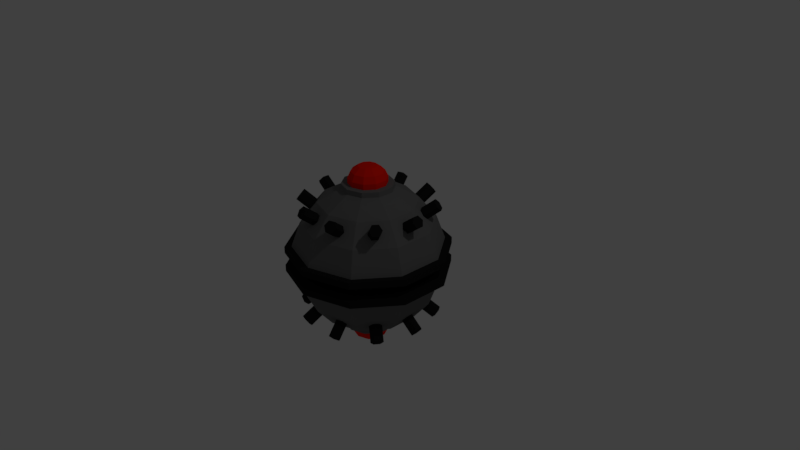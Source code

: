 # Source: bomb.blend  (saved by Blender 2.79.0; exported with 4.5.12 LTS)
import bpy
from mathutils import Matrix  # noqa: F401  (used for matrix-valued properties, if any)

bpy.ops.wm.read_factory_settings(use_empty=True)
scene = bpy.context.scene
scene.name = 'Scene'

# ---- collections
col_collection_1 = bpy.data.collections.new('Collection 1'); scene.collection.children.link(col_collection_1)

# ---- materials (node trees are filled in below, after node groups)
mat_bomb_metal = bpy.data.materials.new('bomb_metal')
mat_bomb_metal.alpha_threshold = 0.0
mat_bomb_metal.use_transparent_shadow = False
mat_bomb_metal.diffuse_color = (0.1457, 0.1457, 0.1457, 1.0)
mat_bomb_metal.roughness = 0.5
mat_bomb_metal.specular_intensity = 1.0
mat_bomb_darkmetal = bpy.data.materials.new('bomb_darkmetal')
mat_bomb_darkmetal.alpha_threshold = 0.0
mat_bomb_darkmetal.use_transparent_shadow = False
mat_bomb_darkmetal.diffuse_color = (0.01341, 0.01341, 0.01341, 1.0)
mat_bomb_darkmetal.roughness = 0.5
mat_bomb_darkmetal.specular_intensity = 0.8086
mat_bomb_redlight = bpy.data.materials.new('bomb_redlight')
mat_bomb_redlight.alpha_threshold = 0.0
mat_bomb_redlight.use_transparent_shadow = False
mat_bomb_redlight.diffuse_color = (1.0, 0.009558, 0.0, 1.0)
mat_bomb_redlight.roughness = 0.5
mat_bomb_redlight.specular_intensity = 1.0

# ---- material node trees

# ---- world
world_world = bpy.data.worlds.new('World'); scene.world = world_world
world_world.color = (0.05088, 0.05088, 0.05088)
world_world.use_sun_shadow = False
world_world.sun_shadow_jitter_overblur = 0.0
world_world.cycles.sampling_method = 'MANUAL'

# ---- cameras
cam_camera = bpy.data.cameras.new('Camera')
cam_camera.clip_end = 100.0
cam_camera.lens = 35.0
cam_camera.sensor_width = 32.0
cam_camera.sensor_height = 18.0
cam_camera.ortho_scale = 7.314
cam_camera.dof.focus_distance = 0.0
cam_camera.dof.aperture_fstop = 128.0

# ---- lights
light_lamp = bpy.data.lights.new('Lamp', 'POINT')
light_lamp.transmission_factor = 0.0
light_lamp.cutoff_distance = 30.0
light_lamp.energy = 100.0
light_lamp.shadow_buffer_clip_start = 1.001
light_lamp.shadow_soft_size = 0.1
light_lamp.shadow_maximum_resolution = 0.006
light_lamp.use_absolute_resolution = True

# ---- meshes
me_sphere_002 = bpy.data.meshes.new('Sphere.002')
me_sphere_002.from_pydata([(0.0, 0.866, -0.5), (0.0, 0.6428, -0.766), (0.0, 0.342, -0.9397), (0.201, 0.2767, 0.9397), (0.3778, 0.52, 0.766), (0.509, 0.7006, 0.5), (0.5789, 0.7967, 0.1736), (0.5789, 0.7967, -0.1736), (0.509, 0.7006, -0.5), (0.3778, 0.52, -0.766), (0.201, 0.2767, -0.9397), (0.3253, 0.1057, 0.9397), (0.6113, 0.1986, 0.766), (0.8236, 0.2676, 0.5), (0.9366, 0.3043, 0.1736), (0.9366, 0.3043, -0.1736), (0.8236, 0.2676, -0.5), (0.6113, 0.1986, -0.766), (0.3253, 0.1057, -0.9397), (0.3253, -0.1057, 0.9397), (0.6113, -0.1986, 0.766), (0.8236, -0.2676, 0.5), (0.9366, -0.3043, 0.1736), (0.9366, -0.3043, -0.1736), (0.8236, -0.2676, -0.5), (0.6113, -0.1986, -0.766), (0.3253, -0.1057, -0.9397), (0.201, -0.2767, 0.9397), (0.3778, -0.52, 0.766), (0.509, -0.7006, 0.5), (0.5789, -0.7967, 0.1736), (0.5789, -0.7967, -0.1736), (0.509, -0.7006, -0.5), (0.3778, -0.52, -0.766), (0.201, -0.2767, -0.9397), (3.046e-08, -0.342, 0.9397), (6.539e-10, -0.6428, 0.766), (3.046e-08, -0.866, 0.5), (-2.915e-08, -0.9848, 0.1736), (6.026e-08, -0.9848, -0.1736), (-5.895e-08, -0.866, -0.5), (6.539e-10, -0.6428, -0.766), (4.536e-08, -0.342, -0.9397), (-0.201, -0.2767, 0.9397), (-0.3778, -0.52, 0.766), (-0.509, -0.7006, 0.5), (-0.5789, -0.7967, 0.1736), (-0.5789, -0.7967, -0.1736), (-0.509, -0.7006, -0.5), (-0.3778, -0.52, -0.766), (-0.201, -0.2767, -0.9397), (-0.3253, -0.1057, 0.9397), (-0.6113, -0.1986, 0.766), (-0.8236, -0.2676, 0.5), (-0.9366, -0.3043, 0.1736), (-0.9366, -0.3043, -0.1736), (-0.8236, -0.2676, -0.5), (-0.6113, -0.1986, -0.766), (-0.3253, -0.1057, -0.9397), (-0.3253, 0.1057, 0.9397), (-0.6113, 0.1986, 0.766), (-0.8236, 0.2676, 0.5), (-0.9366, 0.3043, 0.1736), (-0.9366, 0.3043, -0.1736), (-0.8236, 0.2676, -0.5), (-0.6113, 0.1986, -0.766), (-0.3253, 0.1057, -0.9397), (-0.201, 0.2767, 0.9397), (-0.3778, 0.52, 0.766), (-0.509, 0.7006, 0.5), (-0.5789, 0.7967, 0.1736), (-0.5789, 0.7967, -0.1736), (-0.509, 0.7006, -0.5), (-0.3778, 0.52, -0.766), (-0.201, 0.2767, -0.9397), (-7.385e-08, 0.342, 0.9397), (-2.915e-08, 0.6428, 0.766), (-2.915e-08, 0.866, 0.5), (-5.895e-08, 0.9848, 0.1736), (-1.782e-07, 0.9848, -0.1736), (0.5789, 0.7967, 0.08682), (-0.7528, 0.2446, 0.08682), (0.5789, 0.7967, -0.08682), (0.9366, 0.3043, 0.08682), (-0.7528, 0.2446, -0.08682), (0.9366, 0.3043, -0.08682), (0.9366, -0.3043, 0.08682), (-0.7528, -0.2446, 0.08682), (0.9366, -0.3043, -0.08682), (0.5789, -0.7967, 0.08682), (-0.7528, -0.2446, -0.08682), (0.5789, -0.7967, -0.08682), (-6.797e-09, -0.9848, 0.08682), (-1.073e-08, -0.7915, 0.08682), (3.791e-08, -0.9848, -0.08682), (-0.5789, -0.7967, 0.08682), (2.52e-08, -0.7915, -0.08682), (-0.5789, -0.7967, -0.08682), (-0.9366, -0.3043, 0.08682), (0.4653, -0.6404, 0.08682), (-0.9366, -0.3043, -0.08682), (-0.9366, 0.3043, 0.08682), (0.4653, -0.6404, -0.08682), (-0.9366, 0.3043, -0.08682), (-0.5789, 0.7967, 0.08682), (0.7528, 0.2446, 0.08682), (-0.5789, 0.7967, -0.08682), (-8.875e-08, 0.9848, 0.08682), (0.7528, 0.2446, -0.08682), (-1.484e-07, 0.9848, -0.08682), (0.4653, 0.6404, -0.08682), (0.4653, 0.6404, 0.08682), (-1.245e-07, 0.7915, -0.08682), (-7.66e-08, 0.7915, 0.08682), (-0.4653, 0.6404, -0.08682), (-0.4653, 0.6404, 0.08682), (-0.4653, -0.6404, -0.08682), (-0.4653, -0.6404, 0.08682), (0.7528, -0.2446, -0.08682), (0.7528, -0.2446, 0.08682), (0.6313, 0.8689, -0.08682), (0.6313, 0.8689, -0.1736), (1.022, 0.3319, -0.08682), (1.022, 0.3319, -0.1736), (0.6313, 0.8689, 0.1736), (1.022, 0.3319, 0.1736), (1.022, -0.3319, -0.08682), (1.022, -0.3319, -0.1736), (1.022, -0.3319, 0.1736), (0.6313, -0.8689, -0.08682), (0.6313, -0.8689, -0.1736), (0.6313, -0.8689, 0.1736), (4.506e-08, -1.074, -0.08682), (6.943e-08, -1.074, -0.1736), (-2.808e-08, -1.074, 0.1736), (-0.6313, -0.8689, -0.08682), (-0.6313, -0.8689, -0.1736), (-0.6313, -0.8689, 0.1736), (-1.022, -0.3319, -0.08682), (-1.022, -0.3319, -0.1736), (-1.022, -0.3319, 0.1736), (-1.022, 0.3319, -0.08682), (-1.022, 0.3319, -0.1736), (-1.022, 0.3319, 0.1736), (-0.6313, 0.8689, -0.08682), (-0.6313, 0.8689, -0.1736), (-0.6313, 0.8689, 0.1736), (-1.581e-07, 1.074, -0.08682), (-1.906e-07, 1.074, -0.1736), (-6.058e-08, 1.074, 0.1736), (0.6313, 0.8689, 0.08682), (1.022, 0.3319, 0.08682), (1.022, -0.3319, 0.08682), (0.6313, -0.8689, 0.08682), (-3.7e-09, -1.074, 0.08682), (-0.6313, -0.8689, 0.08682), (-1.022, -0.3319, 0.08682), (-1.022, 0.3319, 0.08682), (-0.6313, 0.8689, 0.08682), (-9.309e-08, 1.074, 0.08682), (0.199, 0.2739, -1.007), (1.963e-09, 0.3386, -1.007), (0.322, 0.1046, 1.007), (0.199, 0.2739, 1.007), (0.322, 0.1046, -1.007), (0.322, -0.1046, 1.007), (0.322, -0.1046, -1.007), (0.199, -0.2739, 1.007), (0.199, -0.2739, -1.007), (3.211e-08, -0.3386, 1.007), (4.687e-08, -0.3386, -1.007), (-0.199, -0.2739, 1.007), (-0.199, -0.2739, -1.007), (-0.322, -0.1046, -1.007), (-0.322, -0.1046, 1.007), (-0.322, 0.1046, 1.007), (-0.322, 0.1046, -1.007), (-0.199, 0.2739, 1.007), (-0.199, 0.2739, -1.007), (-7.115e-08, 0.3386, 1.007), (0.1502, 0.2067, -1.007), (3.168e-09, 0.2555, -1.007), (0.243, 0.07896, 1.007), (0.1502, 0.2067, 1.007), (0.243, 0.07896, -1.007), (0.243, -0.07896, 1.007), (0.243, -0.07896, -1.007), (0.1502, -0.2067, 1.007), (0.1502, -0.2067, -1.007), (2.592e-08, -0.2555, 1.007), (3.706e-08, -0.2555, -1.007), (-0.1502, -0.2067, 1.007), (-0.1502, -0.2067, -1.007), (-0.243, -0.07896, -1.007), (-0.243, -0.07896, 1.007), (-0.243, 0.07896, 1.007), (-0.243, 0.07896, -1.007), (-0.1502, 0.2067, 1.007), (-0.1502, 0.2067, -1.007), (-5.201e-08, 0.2555, 1.007), (0.1502, 0.2067, -1.079), (3.168e-09, 0.2555, -1.079), (0.243, 0.07896, 1.079), (0.1502, 0.2067, 1.079), (0.243, 0.07896, -1.079), (0.243, -0.07896, 1.079), (0.243, -0.07896, -1.079), (0.1502, -0.2067, 1.079), (0.1502, -0.2067, -1.079), (2.592e-08, -0.2555, 1.079), (3.706e-08, -0.2555, -1.079), (-0.1502, -0.2067, 1.079), (-0.1502, -0.2067, -1.079), (-0.243, -0.07896, -1.079), (-0.243, -0.07896, 1.079), (-0.243, 0.07896, 1.079), (-0.243, 0.07896, -1.079), (-0.1502, 0.2067, 1.079), (-0.1502, 0.2067, -1.079), (-5.201e-08, 0.2555, 1.079), (0.1271, 0.175, -1.163), (2.282e-09, 0.2163, -1.163), (0.2057, 0.06684, 1.163), (0.1271, 0.175, 1.163), (0.2057, 0.06684, -1.163), (0.2057, -0.06684, 1.163), (0.2057, -0.06684, -1.163), (0.1271, -0.175, 1.163), (0.1271, -0.175, -1.163), (2.154e-08, -0.2163, 1.163), (3.097e-08, -0.2163, -1.163), (-0.1271, -0.175, 1.163), (-0.1271, -0.175, -1.163), (-0.2057, -0.06684, -1.163), (-0.2057, -0.06684, 1.163), (-0.2057, 0.06684, 1.163), (-0.2057, 0.06684, -1.163), (-0.1271, 0.175, 1.163), (-0.1271, 0.175, -1.163), (-4.443e-08, 0.2163, 1.163), (0.07305, 0.1005, -1.23), (-2.804e-09, 0.1243, -1.23), (0.1182, 0.0384, 1.23), (0.07305, 0.1005, 1.23), (0.1182, 0.0384, -1.23), (0.1182, -0.0384, 1.23), (0.1182, -0.0384, -1.23), (0.07305, -0.1005, 1.23), (0.07305, -0.1005, -1.23), (8.262e-09, -0.1243, 1.23), (1.368e-08, -0.1243, -1.23), (-0.07305, -0.1005, 1.23), (-0.07305, -0.1005, -1.23), (-0.1182, -0.0384, -1.23), (-0.1182, -0.0384, 1.23), (-0.1182, 0.0384, 1.23), (-0.1182, 0.0384, -1.23), (-0.07305, 0.1005, 1.23), (-0.07305, 0.1005, -1.23), (-2.964e-08, 0.1243, 1.23), (0.04181, 0.05755, -1.239), (-3.274e-10, 0.07114, -1.239), (0.06766, 0.02198, 1.239), (0.04181, 0.05755, 1.239), (0.06766, 0.02198, -1.239), (0.06766, -0.02198, 1.239), (0.06766, -0.02198, -1.239), (0.04181, -0.05755, 1.239), (0.04181, -0.05755, -1.239), (6.007e-09, -0.07114, 1.239), (9.107e-09, -0.07114, -1.239), (-0.04181, -0.05755, 1.239), (-0.04181, -0.05755, -1.239), (-0.06766, -0.02198, -1.239), (-0.06766, -0.02198, 1.239), (-0.06766, 0.02198, 1.239), (-0.06766, 0.02198, -1.239), (-0.04181, 0.05755, 1.239), (-0.04181, 0.05755, -1.239), (-1.569e-08, 0.07114, 1.239), (-0.6099, -0.08405, -0.5675), (-0.8776, -0.08405, -0.7717), (-0.5663, -0.0426, -0.6246), (-0.8341, -0.0426, -0.8288), (-0.5663, 0.04029, -0.6246), (-0.8341, 0.04029, -0.8288), (-0.6099, 0.08174, -0.5675), (-0.8776, 0.08174, -0.7717), (-0.6534, 0.04029, -0.5105), (-0.9212, 0.04029, -0.7147), (-0.6534, -0.0426, -0.5105), (-0.9212, -0.0426, -0.7147), (0.6161, 0.08174, -0.5675), (0.8838, 0.08174, -0.7717), (0.5725, 0.04029, -0.6246), (0.8403, 0.04029, -0.8288), (0.5725, -0.0426, -0.6246), (0.8403, -0.0426, -0.8288), (0.6161, -0.08405, -0.5675), (0.8838, -0.08405, -0.7717), (0.6596, -0.0426, -0.5105), (0.9274, -0.0426, -0.7147), (0.6596, 0.04029, -0.5105), (0.9274, 0.04029, -0.7147), (0.5477, -0.2944, -0.5675), (0.7643, -0.4518, -0.7717), (0.4881, -0.3023, -0.6246), (0.7048, -0.4597, -0.8288), (0.4394, -0.3694, -0.6246), (0.656, -0.5268, -0.8288), (0.4503, -0.4285, -0.5675), (0.6669, -0.5859, -0.7717), (0.5099, -0.4206, -0.5105), (0.7265, -0.578, -0.7147), (0.5586, -0.3535, -0.5105), (0.7752, -0.5109, -0.7147), (-0.5415, 0.2921, -0.5675), (-0.7582, 0.4495, -0.7717), (-0.482, 0.3, -0.6246), (-0.6986, 0.4574, -0.8288), (-0.4332, 0.3671, -0.6246), (-0.6499, 0.5245, -0.8288), (-0.4441, 0.4262, -0.5675), (-0.6607, 0.5836, -0.7717), (-0.5037, 0.4183, -0.5105), (-0.7203, 0.5756, -0.7147), (-0.5524, 0.3512, -0.5105), (-0.769, 0.5086, -0.7147), (-0.2652, 0.5562, -0.5675), (-0.3479, 0.8109, -0.7717), (-0.2123, 0.5276, -0.6246), (-0.295, 0.7823, -0.8288), (-0.1335, 0.5532, -0.6246), (-0.2162, 0.8079, -0.8288), (-0.1075, 0.6074, -0.5675), (-0.1902, 0.8621, -0.7717), (-0.1604, 0.636, -0.5105), (-0.2431, 0.8907, -0.7147), (-0.2392, 0.6104, -0.5105), (-0.3219, 0.8651, -0.7147), (0.2713, -0.5585, -0.5675), (0.3541, -0.8132, -0.7717), (0.2185, -0.5299, -0.6246), (0.3012, -0.7846, -0.8288), (0.1396, -0.5555, -0.6246), (0.2224, -0.8102, -0.8288), (0.1137, -0.6097, -0.5675), (0.1964, -0.8644, -0.7717), (0.1665, -0.6383, -0.5105), (0.2493, -0.893, -0.7147), (0.2454, -0.6127, -0.5105), (0.3281, -0.8674, -0.7147), (-0.1075, -0.6097, -0.5675), (-0.1902, -0.8644, -0.7717), (-0.1335, -0.5555, -0.6246), (-0.2162, -0.8102, -0.8288), (-0.2123, -0.5299, -0.6246), (-0.295, -0.7846, -0.8288), (-0.2652, -0.5585, -0.5675), (-0.3479, -0.8132, -0.7717), (-0.2392, -0.6127, -0.5105), (-0.3219, -0.8674, -0.7147), (-0.1604, -0.6383, -0.5105), (-0.2431, -0.893, -0.7147), (0.1137, 0.6074, -0.5675), (0.1964, 0.8621, -0.7717), (0.1396, 0.5532, -0.6246), (0.2224, 0.8079, -0.8288), (0.2185, 0.5276, -0.6246), (0.3012, 0.7823, -0.8288), (0.2713, 0.5562, -0.5675), (0.3541, 0.8109, -0.7717), (0.2454, 0.6104, -0.5105), (0.3281, 0.8651, -0.7147), (0.1665, 0.636, -0.5105), (0.2493, 0.8907, -0.7147), (0.4503, 0.4262, -0.5675), (0.6669, 0.5836, -0.7717), (0.4394, 0.3671, -0.6246), (0.656, 0.5245, -0.8288), (0.4881, 0.3, -0.6246), (0.7048, 0.4574, -0.8288), (0.5477, 0.2921, -0.5675), (0.7643, 0.4495, -0.7717), (0.5586, 0.3512, -0.5105), (0.7752, 0.5086, -0.7147), (0.5099, 0.4183, -0.5105), (0.7265, 0.5756, -0.7147), (-0.4441, -0.4285, -0.5675), (-0.6607, -0.5859, -0.7717), (-0.4332, -0.3694, -0.6246), (-0.6499, -0.5268, -0.8288), (-0.482, -0.3023, -0.6246), (-0.6986, -0.4597, -0.8288), (-0.5415, -0.2944, -0.5675), (-0.7582, -0.4518, -0.7717), (-0.5524, -0.3535, -0.5105), (-0.769, -0.5109, -0.7147), (-0.5037, -0.4206, -0.5105), (-0.7203, -0.578, -0.7147), (-0.4443, 0.4285, 0.5675), (-0.6609, 0.5859, 0.7717), (-0.4334, 0.3694, 0.6246), (-0.6501, 0.5268, 0.8288), (-0.4822, 0.3023, 0.6246), (-0.6988, 0.4597, 0.8288), (-0.5417, 0.2944, 0.5675), (-0.7584, 0.4518, 0.7717), (-0.5526, 0.3535, 0.5105), (-0.7692, 0.5109, 0.7147), (-0.5039, 0.4206, 0.5105), (-0.7205, 0.578, 0.7147), (0.4501, -0.4262, 0.5675), (0.6667, -0.5836, 0.7717), (0.4392, -0.3671, 0.6246), (0.6558, -0.5245, 0.8288), (0.4879, -0.3, 0.6246), (0.7046, -0.4574, 0.8288), (0.5475, -0.2921, 0.5675), (0.7641, -0.4495, 0.7717), (0.5584, -0.3512, 0.5105), (0.775, -0.5086, 0.7147), (0.5096, -0.4183, 0.5105), (0.7263, -0.5756, 0.7147), (0.1135, -0.6074, 0.5675), (0.1962, -0.8621, 0.7717), (0.1394, -0.5532, 0.6246), (0.2222, -0.8079, 0.8288), (0.2183, -0.5276, 0.6246), (0.301, -0.7823, 0.8288), (0.2711, -0.5562, 0.5675), (0.3539, -0.8109, 0.7717), (0.2452, -0.6104, 0.5105), (0.3279, -0.8651, 0.7147), (0.1663, -0.636, 0.5105), (0.2491, -0.8907, 0.7147), (-0.1077, 0.6097, 0.5675), (-0.1904, 0.8644, 0.7717), (-0.1337, 0.5555, 0.6246), (-0.2164, 0.8102, 0.8288), (-0.2125, 0.5299, 0.6246), (-0.2952, 0.7846, 0.8288), (-0.2654, 0.5585, 0.5675), (-0.3481, 0.8132, 0.7717), (-0.2394, 0.6127, 0.5105), (-0.3221, 0.8674, 0.7147), (-0.1606, 0.6383, 0.5105), (-0.2433, 0.893, 0.7147), (0.2711, 0.5585, 0.5675), (0.3539, 0.8132, 0.7717), (0.2183, 0.5299, 0.6246), (0.301, 0.7846, 0.8288), (0.1394, 0.5555, 0.6246), (0.2222, 0.8102, 0.8288), (0.1135, 0.6097, 0.5675), (0.1962, 0.8644, 0.7717), (0.1663, 0.6383, 0.5105), (0.2491, 0.893, 0.7147), (0.2452, 0.6127, 0.5105), (0.3279, 0.8674, 0.7147), (-0.2654, -0.5562, 0.5675), (-0.3481, -0.8109, 0.7717), (-0.2125, -0.5276, 0.6246), (-0.2952, -0.7823, 0.8288), (-0.1337, -0.5532, 0.6246), (-0.2164, -0.8079, 0.8288), (-0.1077, -0.6074, 0.5675), (-0.1904, -0.8621, 0.7717), (-0.1606, -0.636, 0.5105), (-0.2433, -0.8907, 0.7147), (-0.2394, -0.6104, 0.5105), (-0.3221, -0.8651, 0.7147), (-0.5417, -0.2921, 0.5675), (-0.7584, -0.4495, 0.7717), (-0.4822, -0.3, 0.6246), (-0.6988, -0.4574, 0.8288), (-0.4334, -0.3671, 0.6246), (-0.6501, -0.5245, 0.8288), (-0.4443, -0.4262, 0.5675), (-0.6609, -0.5836, 0.7717), (-0.5039, -0.4183, 0.5105), (-0.7205, -0.5756, 0.7147), (-0.5526, -0.3512, 0.5105), (-0.7692, -0.5086, 0.7147), (0.5475, 0.2944, 0.5675), (0.7641, 0.4518, 0.7717), (0.4879, 0.3023, 0.6246), (0.7046, 0.4597, 0.8288), (0.4392, 0.3694, 0.6246), (0.6558, 0.5268, 0.8288), (0.4501, 0.4285, 0.5675), (0.6667, 0.5859, 0.7717), (0.5097, 0.4206, 0.5105), (0.7263, 0.578, 0.7147), (0.5584, 0.3535, 0.5105), (0.775, 0.5109, 0.7147), (0.6159, -0.08174, 0.5675), (0.8836, -0.08174, 0.7717), (0.5723, -0.04029, 0.6246), (0.8401, -0.04029, 0.8288), (0.5723, 0.0426, 0.6246), (0.8401, 0.0426, 0.8288), (0.6159, 0.08405, 0.5675), (0.8836, 0.08405, 0.7717), (0.6594, 0.0426, 0.5105), (0.9272, 0.0426, 0.7147), (0.6594, -0.04029, 0.5105), (0.9272, -0.04029, 0.7147), (-0.6101, 0.08405, 0.5675), (-0.8778, 0.08405, 0.7717), (-0.5665, 0.0426, 0.6246), (-0.8343, 0.0426, 0.8288), (-0.5665, -0.04029, 0.6246), (-0.8343, -0.04029, 0.8288), (-0.6101, -0.08174, 0.5675), (-0.8778, -0.08174, 0.7717), (-0.6536, -0.04029, 0.5105), (-0.9214, -0.04029, 0.7147), (-0.6536, 0.0426, 0.5105), (-0.9214, 0.0426, 0.7147)], [], [(1, 0, 8, 9), (78, 77, 5, 6), (35, 27, 167, 169), (2, 1, 9, 10), (23, 15, 123, 127), (76, 75, 3, 4), (50, 58, 173, 172), (0, 79, 7, 8), (77, 76, 4, 5), (10, 18, 164, 160), (10, 9, 17, 18), (86, 83, 151, 152), (4, 3, 11, 12), (58, 66, 176, 173), (8, 7, 15, 16), (5, 4, 12, 13), (9, 8, 16, 17), (6, 5, 13, 14), (16, 15, 23, 24), (13, 12, 20, 21), (17, 16, 24, 25), (14, 13, 21, 22), (11, 3, 163, 162), (18, 17, 25, 26), (97, 100, 138, 135), (12, 11, 19, 20), (18, 26, 166, 164), (22, 21, 29, 30), (59, 51, 174, 175), (26, 25, 33, 34), (54, 62, 143, 140), (20, 19, 27, 28), (75, 67, 177, 179), (24, 23, 31, 32), (21, 20, 28, 29), (25, 24, 32, 33), (28, 27, 35, 36), (74, 2, 161, 178), (32, 31, 39, 40), (29, 28, 36, 37), (33, 32, 40, 41), (30, 29, 37, 38), (19, 11, 162, 165), (34, 33, 41, 42), (70, 78, 149, 146), (41, 40, 48, 49), (38, 37, 45, 46), (51, 43, 171, 174), (42, 41, 49, 50), (101, 98, 156, 157), (36, 35, 43, 44), (42, 50, 172, 170), (40, 39, 47, 48), (37, 36, 44, 45), (50, 49, 57, 58), (85, 88, 126, 122), (44, 43, 51, 52), (2, 10, 160, 161), (48, 47, 55, 56), (45, 44, 52, 53), (49, 48, 56, 57), (46, 45, 53, 54), (43, 35, 169, 171), (56, 55, 63, 64), (53, 52, 60, 61), (57, 56, 64, 65), (54, 53, 61, 62), (66, 74, 178, 176), (58, 57, 65, 66), (47, 39, 133, 136), (52, 51, 59, 60), (26, 34, 168, 166), (62, 61, 69, 70), (67, 59, 175, 177), (66, 65, 73, 74), (89, 86, 152, 153), (60, 59, 67, 68), (3, 75, 179, 163), (64, 63, 71, 72), (61, 60, 68, 69), (65, 64, 72, 73), (68, 67, 75, 76), (34, 42, 170, 168), (72, 71, 79, 0), (69, 68, 76, 77), (73, 72, 0, 1), (70, 69, 77, 78), (27, 19, 165, 167), (74, 73, 1, 2), (30, 38, 134, 131), (79, 71, 145, 148), (91, 88, 118, 102), (106, 103, 84, 114), (100, 103, 141, 138), (89, 92, 93, 99), (104, 107, 113, 115), (62, 70, 146, 143), (85, 82, 110, 108), (100, 97, 116, 90), (46, 54, 140, 137), (83, 86, 119, 105), (98, 101, 81, 87), (104, 101, 157, 158), (94, 91, 102, 96), (109, 106, 114, 112), (63, 55, 139, 142), (111, 110, 112, 113), (113, 112, 114, 115), (88, 91, 129, 126), (81, 115, 114, 84), (87, 81, 84, 90), (55, 47, 136, 139), (87, 90, 116, 117), (93, 117, 116, 96), (7, 79, 148, 121), (99, 93, 96, 102), (105, 119, 118, 108), (92, 89, 153, 154), (99, 102, 118, 119), (105, 108, 110, 111), (95, 98, 87, 117), (80, 83, 105, 111), (97, 94, 96, 116), (82, 109, 112, 110), (101, 104, 115, 81), (86, 89, 99, 119), (103, 100, 90, 84), (88, 85, 108, 118), (92, 95, 117, 93), (107, 80, 111, 113), (159, 149, 124, 150), (150, 124, 125, 151), (151, 125, 128, 152), (152, 128, 131, 153), (153, 131, 134, 154), (154, 134, 137, 155), (155, 137, 140, 156), (156, 140, 143, 157), (157, 143, 146, 158), (158, 146, 149, 159), (145, 144, 147, 148), (142, 141, 144, 145), (139, 138, 141, 142), (136, 135, 138, 139), (133, 132, 135, 136), (130, 129, 132, 133), (127, 126, 129, 130), (123, 122, 126, 127), (121, 120, 122, 123), (148, 147, 120, 121), (71, 63, 142, 145), (82, 85, 122, 120), (15, 7, 121, 123), (22, 30, 131, 128), (98, 95, 155, 156), (6, 14, 125, 124), (94, 97, 135, 132), (83, 80, 150, 151), (106, 109, 147, 144), (109, 82, 120, 147), (95, 92, 154, 155), (78, 6, 124, 149), (14, 22, 128, 125), (91, 94, 132, 129), (107, 104, 158, 159), (80, 107, 159, 150), (31, 23, 127, 130), (38, 46, 137, 134), (103, 106, 144, 141), (39, 31, 130, 133), (165, 162, 182, 185), (163, 179, 199, 183), (172, 173, 193, 192), (164, 166, 186, 184), (178, 161, 181, 198), (174, 171, 191, 194), (167, 165, 185, 187), (175, 174, 194, 195), (166, 168, 188, 186), (173, 176, 196, 193), (169, 167, 187, 189), (161, 160, 180, 181), (177, 175, 195, 197), (168, 170, 190, 188), (162, 163, 183, 182), (176, 178, 198, 196), (171, 169, 189, 191), (160, 164, 184, 180), (179, 177, 197, 199), (170, 172, 192, 190), (195, 194, 214, 215), (186, 188, 208, 206), (193, 196, 216, 213), (189, 187, 207, 209), (181, 180, 200, 201), (197, 195, 215, 217), (188, 190, 210, 208), (182, 183, 203, 202), (196, 198, 218, 216), (191, 189, 209, 211), (180, 184, 204, 200), (199, 197, 217, 219), (190, 192, 212, 210), (185, 182, 202, 205), (183, 199, 219, 203), (192, 193, 213, 212), (184, 186, 206, 204), (198, 181, 201, 218), (194, 191, 211, 214), (187, 185, 205, 207), (219, 217, 237, 239), (210, 212, 232, 230), (205, 202, 222, 225), (203, 219, 239, 223), (212, 213, 233, 232), (204, 206, 226, 224), (218, 201, 221, 238), (214, 211, 231, 234), (207, 205, 225, 227), (215, 214, 234, 235), (206, 208, 228, 226), (213, 216, 236, 233), (209, 207, 227, 229), (201, 200, 220, 221), (217, 215, 235, 237), (208, 210, 230, 228), (202, 203, 223, 222), (216, 218, 238, 236), (211, 209, 229, 231), (200, 204, 224, 220), (233, 236, 256, 253), (229, 227, 247, 249), (221, 220, 240, 241), (237, 235, 255, 257), (228, 230, 250, 248), (222, 223, 243, 242), (236, 238, 258, 256), (231, 229, 249, 251), (220, 224, 244, 240), (239, 237, 257, 259), (230, 232, 252, 250), (225, 222, 242, 245), (223, 239, 259, 243), (232, 233, 253, 252), (224, 226, 246, 244), (238, 221, 241, 258), (234, 231, 251, 254), (227, 225, 245, 247), (235, 234, 254, 255), (226, 228, 248, 246), (252, 253, 273, 272), (244, 246, 266, 264), (258, 241, 261, 278), (254, 251, 271, 274), (247, 245, 265, 267), (255, 254, 274, 275), (246, 248, 268, 266), (253, 256, 276, 273), (249, 247, 267, 269), (241, 240, 260, 261), (257, 255, 275, 277), (248, 250, 270, 268), (242, 243, 263, 262), (256, 258, 278, 276), (251, 249, 269, 271), (240, 244, 264, 260), (259, 257, 277, 279), (250, 252, 272, 270), (245, 242, 262, 265), (243, 259, 279, 263), (260, 264, 266, 268, 270, 272, 273, 276, 278, 261), (263, 279, 277, 275, 274, 271, 269, 267, 265, 262), (280, 281, 283, 282), (282, 283, 285, 284), (284, 285, 287, 286), (286, 287, 289, 288), (283, 281, 291, 289, 287, 285), (288, 289, 291, 290), (290, 291, 281, 280), (280, 282, 284, 286, 288, 290), (292, 293, 295, 294), (294, 295, 297, 296), (296, 297, 299, 298), (298, 299, 301, 300), (295, 293, 303, 301, 299, 297), (300, 301, 303, 302), (302, 303, 293, 292), (292, 294, 296, 298, 300, 302), (304, 305, 307, 306), (306, 307, 309, 308), (308, 309, 311, 310), (310, 311, 313, 312), (307, 305, 315, 313, 311, 309), (312, 313, 315, 314), (314, 315, 305, 304), (304, 306, 308, 310, 312, 314), (316, 317, 319, 318), (318, 319, 321, 320), (320, 321, 323, 322), (322, 323, 325, 324), (319, 317, 327, 325, 323, 321), (324, 325, 327, 326), (326, 327, 317, 316), (316, 318, 320, 322, 324, 326), (328, 329, 331, 330), (330, 331, 333, 332), (332, 333, 335, 334), (334, 335, 337, 336), (331, 329, 339, 337, 335, 333), (336, 337, 339, 338), (338, 339, 329, 328), (328, 330, 332, 334, 336, 338), (340, 341, 343, 342), (342, 343, 345, 344), (344, 345, 347, 346), (346, 347, 349, 348), (343, 341, 351, 349, 347, 345), (348, 349, 351, 350), (350, 351, 341, 340), (340, 342, 344, 346, 348, 350), (352, 353, 355, 354), (354, 355, 357, 356), (356, 357, 359, 358), (358, 359, 361, 360), (355, 353, 363, 361, 359, 357), (360, 361, 363, 362), (362, 363, 353, 352), (352, 354, 356, 358, 360, 362), (364, 365, 367, 366), (366, 367, 369, 368), (368, 369, 371, 370), (370, 371, 373, 372), (367, 365, 375, 373, 371, 369), (372, 373, 375, 374), (374, 375, 365, 364), (364, 366, 368, 370, 372, 374), (376, 377, 379, 378), (378, 379, 381, 380), (380, 381, 383, 382), (382, 383, 385, 384), (379, 377, 387, 385, 383, 381), (384, 385, 387, 386), (386, 387, 377, 376), (376, 378, 380, 382, 384, 386), (388, 389, 391, 390), (390, 391, 393, 392), (392, 393, 395, 394), (394, 395, 397, 396), (391, 389, 399, 397, 395, 393), (396, 397, 399, 398), (398, 399, 389, 388), (388, 390, 392, 394, 396, 398), (400, 401, 403, 402), (402, 403, 405, 404), (404, 405, 407, 406), (406, 407, 409, 408), (403, 401, 411, 409, 407, 405), (408, 409, 411, 410), (410, 411, 401, 400), (400, 402, 404, 406, 408, 410), (412, 413, 415, 414), (414, 415, 417, 416), (416, 417, 419, 418), (418, 419, 421, 420), (415, 413, 423, 421, 419, 417), (420, 421, 423, 422), (422, 423, 413, 412), (412, 414, 416, 418, 420, 422), (424, 425, 427, 426), (426, 427, 429, 428), (428, 429, 431, 430), (430, 431, 433, 432), (427, 425, 435, 433, 431, 429), (432, 433, 435, 434), (434, 435, 425, 424), (424, 426, 428, 430, 432, 434), (436, 437, 439, 438), (438, 439, 441, 440), (440, 441, 443, 442), (442, 443, 445, 444), (439, 437, 447, 445, 443, 441), (444, 445, 447, 446), (446, 447, 437, 436), (436, 438, 440, 442, 444, 446), (448, 449, 451, 450), (450, 451, 453, 452), (452, 453, 455, 454), (454, 455, 457, 456), (451, 449, 459, 457, 455, 453), (456, 457, 459, 458), (458, 459, 449, 448), (448, 450, 452, 454, 456, 458), (460, 461, 463, 462), (462, 463, 465, 464), (464, 465, 467, 466), (466, 467, 469, 468), (463, 461, 471, 469, 467, 465), (468, 469, 471, 470), (470, 471, 461, 460), (460, 462, 464, 466, 468, 470), (472, 473, 475, 474), (474, 475, 477, 476), (476, 477, 479, 478), (478, 479, 481, 480), (475, 473, 483, 481, 479, 477), (480, 481, 483, 482), (482, 483, 473, 472), (472, 474, 476, 478, 480, 482), (484, 485, 487, 486), (486, 487, 489, 488), (488, 489, 491, 490), (490, 491, 493, 492), (487, 485, 495, 493, 491, 489), (492, 493, 495, 494), (494, 495, 485, 484), (484, 486, 488, 490, 492, 494), (496, 497, 499, 498), (498, 499, 501, 500), (500, 501, 503, 502), (502, 503, 505, 504), (499, 497, 507, 505, 503, 501), (504, 505, 507, 506), (506, 507, 497, 496), (496, 498, 500, 502, 504, 506), (508, 509, 511, 510), (510, 511, 513, 512), (512, 513, 515, 514), (514, 515, 517, 516), (511, 509, 519, 517, 515, 513), (516, 517, 519, 518), (518, 519, 509, 508), (508, 510, 512, 514, 516, 518)])
me_sphere_002.polygons.foreach_set('material_index', [0, 0, 0, 0, 1, 0, 0, 0, 0, 0, 0, 1, 0, 0, 0, 0, 0, 0, 0, 0, 0, 0, 0, 0, 1, 0, 0, 0, 0, 0, 1, 0, 0, 0, 0, 0, 0, 0, 0, 0, 0, 0, 0, 0, 1, 0, 0, 0, 0, 1, 0, 0, 0, 0, 0, 1, 0, 0, 0, 0, 0, 0, 0, 0, 0, 0, 0, 0, 0, 1, 0, 0, 0, 0, 0, 1, 0, 0, 0, 0, 0, 0, 0, 0, 0, 0, 0, 0, 0, 1, 1, 1, 1, 1, 1, 1, 1, 1, 1, 1, 1, 1, 1, 1, 1, 1, 1, 1, 1, 1, 1, 1, 1, 1, 1, 1, 1, 1, 1, 1, 1, 1, 1, 1, 1, 1, 1, 1, 1, 1, 1, 1, 1, 1, 1, 1, 1, 1, 1, 1, 1, 1, 1, 1, 1, 1, 1, 1, 1, 1, 1, 1, 1, 1, 1, 1, 1, 1, 1, 1, 1, 1, 1, 1, 1, 1, 1, 1, 1, 1, 0, 0, 0, 0, 0, 0, 0, 0, 0, 0, 0, 0, 0, 0, 0, 0, 0, 0, 0, 0, 2, 2, 2, 2, 2, 2, 2, 2, 2, 2, 2, 2, 2, 2, 2, 2, 2, 2, 2, 2, 2, 2, 2, 2, 2, 2, 2, 2, 2, 2, 2, 2, 2, 2, 2, 2, 2, 2, 2, 2, 2, 2, 2, 2, 2, 2, 2, 2, 2, 2, 2, 2, 2, 2, 2, 2, 2, 2, 2, 2, 2, 2, 2, 2, 2, 2, 2, 2, 2, 2, 2, 2, 2, 2, 2, 2, 2, 2, 2, 2, 2, 2, 1, 1, 1, 1, 1, 1, 1, 1, 1, 1, 1, 1, 1, 1, 1, 1, 1, 1, 1, 1, 1, 1, 1, 1, 1, 1, 1, 1, 1, 1, 1, 1, 1, 1, 1, 1, 1, 1, 1, 1, 1, 1, 1, 1, 1, 1, 1, 1, 1, 1, 1, 1, 1, 1, 1, 1, 1, 1, 1, 1, 1, 1, 1, 1, 1, 1, 1, 1, 1, 1, 1, 1, 1, 1, 1, 1, 1, 1, 1, 1, 1, 1, 1, 1, 1, 1, 1, 1, 1, 1, 1, 1, 1, 1, 1, 1, 1, 1, 1, 1, 1, 1, 1, 1, 1, 1, 1, 1, 1, 1, 1, 1, 1, 1, 1, 1, 1, 1, 1, 1, 1, 1, 1, 1, 1, 1, 1, 1, 1, 1, 1, 1, 1, 1, 1, 1, 1, 1, 1, 1, 1, 1, 1, 1, 1, 1, 1, 1, 1, 1, 1, 1, 1, 1, 1, 1, 1, 1, 1, 1])
me_sphere_002.materials.append(mat_bomb_metal)
me_sphere_002.materials.append(mat_bomb_darkmetal)
me_sphere_002.materials.append(mat_bomb_redlight)
me_sphere_002.use_remesh_preserve_volume = False
me_sphere_002.use_remesh_preserve_attributes = False
me_sphere_002.use_mirror_vertex_groups = False
me_sphere_002.update()

# ---- objects
ob_bomb = bpy.data.objects.new('bomb', me_sphere_002)
ob_lamp = bpy.data.objects.new('Lamp', light_lamp)
ob_camera = bpy.data.objects.new('Camera', cam_camera)

# ---- transforms, parenting, visibility, modifiers, constraints
ob_bomb.location = (0.0, 0.0, 0.0)
ob_bomb.lineart.crease_threshold = 0.0
ob_lamp.location = (4.076, 1.005, 5.904)
ob_lamp.rotation_euler = (0.6503, 0.05522, 1.866)
ob_lamp.lock_rotations_4d = False
ob_lamp.empty_display_type = 'ARROWS'
ob_lamp.color = (0.0, 0.0, 0.0, 0.0)
ob_lamp.lineart.crease_threshold = 0.0
ob_camera.location = (7.481, -6.508, 5.344)
ob_camera.rotation_euler = (1.109, 0.0, 0.8149)
ob_camera.lock_rotations_4d = False
ob_camera.empty_display_type = 'ARROWS'
ob_camera.color = (0.0, 0.0, 0.0, 0.0)
ob_camera.display_type = 'WIRE'
ob_camera.lineart.crease_threshold = 0.0

# ---- collection membership
col_collection_1.objects.link(ob_bomb)
col_collection_1.objects.link(ob_lamp)
col_collection_1.objects.link(ob_camera)

# ---- scene / render settings (as saved in the file)
scene.camera = ob_camera
scene.frame_start = 1; scene.frame_end = 250; scene.frame_set(1)
scene.render.engine = 'BLENDER_EEVEE_NEXT'
scene.render.resolution_percentage = 50
scene.render.dither_intensity = 0.0
scene.cycles.use_denoising = False
scene.cycles.samples = 128
scene.cycles.sampling_pattern = 'TABULATED_SOBOL'
scene.cycles.use_adaptive_sampling = False
scene.cycles.use_light_tree = False
scene.cycles.blur_glossy = 0.0
scene.cycles.sample_clamp_indirect = 0.0
scene.view_settings.view_transform = 'Standard'
bpy.context.view_layer.update()
